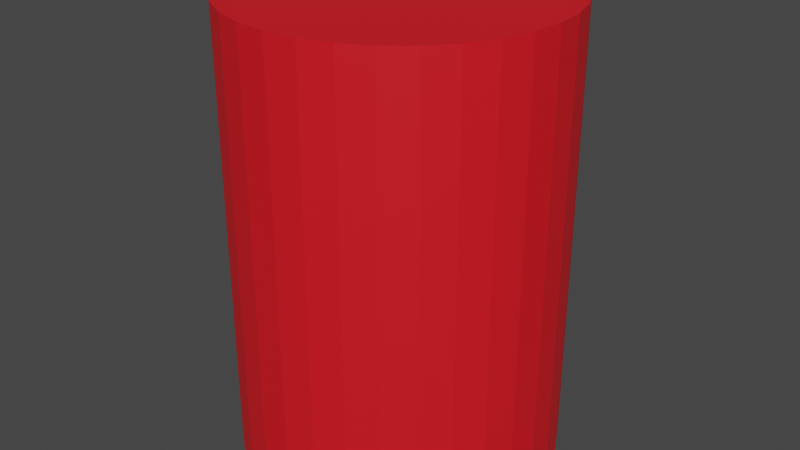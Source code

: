 # Source: redBoch.blend  (saved by Blender 3.3.6; exported with 4.5.12 LTS)
import bpy
from mathutils import Matrix  # noqa: F401  (used for matrix-valued properties, if any)

bpy.ops.wm.read_factory_settings(use_empty=True)
scene = bpy.context.scene
scene.name = 'Scene'

# ---- collections
col_collection = bpy.data.collections.new('Collection'); scene.collection.children.link(col_collection)

# ---- materials (node trees are filled in below, after node groups)
mat_material_001 = bpy.data.materials.new('Material.001')
mat_material_001.use_transparent_shadow = False

# ---- material node trees
mat_material_001.use_nodes = True; mat_material_001.node_tree.nodes.clear()
_N = mat_material_001.node_tree.nodes; _L = mat_material_001.node_tree.links
n0 = _N.new('ShaderNodeBsdfPrincipled'); n0.name = 'Principled BSDF'; n0.location = (10, 300)
n0.distribution = 'GGX'
n0.subsurface_method = 'RANDOM_WALK_SKIN'
n0.inputs[0].default_value = (0.8, 0.008097, 0.0151, 1.0)
n0.inputs[3].default_value = 1.45
n0.inputs[27].default_value = (0.0, 0.0, 0.0, 1.0)
n0.inputs[28].default_value = 1.0
n1 = _N.new('ShaderNodeOutputMaterial'); n1.name = 'Material Output'; n1.location = (300, 300)
_L.new(n0.outputs[0], n1.inputs[0])
n1.is_active_output = True

# ---- world
world_world = bpy.data.worlds.new('World'); scene.world = world_world
world_world.use_nodes = True; world_world.node_tree.nodes.clear()
_N = world_world.node_tree.nodes; _L = world_world.node_tree.links
n0 = _N.new('ShaderNodeOutputWorld'); n0.name = 'World Output'; n0.location = (300, 300)
n1 = _N.new('ShaderNodeBackground'); n1.name = 'Background'; n1.location = (10, 300)
n1.inputs[0].default_value = (0.05088, 0.05088, 0.05088, 1.0)
_L.new(n1.outputs[0], n0.inputs[0])
n0.is_active_output = True
world_world.color = (0.05088, 0.05088, 0.05088)
world_world.use_sun_shadow = False
world_world.sun_shadow_jitter_overblur = 0.0

# ---- meshes
me_cylinder = bpy.data.meshes.new('Cylinder')
me_cylinder.from_pydata([(0.0, 1.0, -1.0), (0.0, 1.0, 1.0), (0.1951, 0.9808, -1.0), (0.1951, 0.9808, 1.0), (0.3827, 0.9239, -1.0), (0.3827, 0.9239, 1.0), (0.5556, 0.8315, -1.0), (0.5556, 0.8315, 1.0), (0.7071, 0.7071, -1.0), (0.7071, 0.7071, 1.0), (0.8315, 0.5556, -1.0), (0.8315, 0.5556, 1.0), (0.9239, 0.3827, -1.0), (0.9239, 0.3827, 1.0), (0.9808, 0.1951, -1.0), (0.9808, 0.1951, 1.0), (1.0, 0.0, -1.0), (1.0, 0.0, 1.0), (0.9808, -0.1951, -1.0), (0.9808, -0.1951, 1.0), (0.9239, -0.3827, -1.0), (0.9239, -0.3827, 1.0), (0.8315, -0.5556, -1.0), (0.8315, -0.5556, 1.0), (0.7071, -0.7071, -1.0), (0.7071, -0.7071, 1.0), (0.5556, -0.8315, -1.0), (0.5556, -0.8315, 1.0), (0.3827, -0.9239, -1.0), (0.3827, -0.9239, 1.0), (0.1951, -0.9808, -1.0), (0.1951, -0.9808, 1.0), (0.0, -1.0, -1.0), (0.0, -1.0, 1.0), (-0.1951, -0.9808, -1.0), (-0.1951, -0.9808, 1.0), (-0.3827, -0.9239, -1.0), (-0.3827, -0.9239, 1.0), (-0.5556, -0.8315, -1.0), (-0.5556, -0.8315, 1.0), (-0.7071, -0.7071, -1.0), (-0.7071, -0.7071, 1.0), (-0.8315, -0.5556, -1.0), (-0.8315, -0.5556, 1.0), (-0.9239, -0.3827, -1.0), (-0.9239, -0.3827, 1.0), (-0.9808, -0.1951, -1.0), (-0.9808, -0.1951, 1.0), (-1.0, 0.0, -1.0), (-1.0, 0.0, 1.0), (-0.9808, 0.1951, -1.0), (-0.9808, 0.1951, 1.0), (-0.9239, 0.3827, -1.0), (-0.9239, 0.3827, 1.0), (-0.8315, 0.5556, -1.0), (-0.8315, 0.5556, 1.0), (-0.7071, 0.7071, -1.0), (-0.7071, 0.7071, 1.0), (-0.5556, 0.8315, -1.0), (-0.5556, 0.8315, 1.0), (-0.3827, 0.9239, -1.0), (-0.3827, 0.9239, 1.0), (-0.1951, 0.9808, -1.0), (-0.1951, 0.9808, 1.0)], [], [(0, 1, 3, 2), (2, 3, 5, 4), (4, 5, 7, 6), (6, 7, 9, 8), (8, 9, 11, 10), (10, 11, 13, 12), (12, 13, 15, 14), (14, 15, 17, 16), (16, 17, 19, 18), (18, 19, 21, 20), (20, 21, 23, 22), (22, 23, 25, 24), (24, 25, 27, 26), (26, 27, 29, 28), (28, 29, 31, 30), (30, 31, 33, 32), (32, 33, 35, 34), (34, 35, 37, 36), (36, 37, 39, 38), (38, 39, 41, 40), (40, 41, 43, 42), (42, 43, 45, 44), (44, 45, 47, 46), (46, 47, 49, 48), (48, 49, 51, 50), (50, 51, 53, 52), (52, 53, 55, 54), (54, 55, 57, 56), (56, 57, 59, 58), (58, 59, 61, 60), (3, 1, 63, 61, 59, 57, 55, 53, 51, 49, 47, 45, 43, 41, 39, 37, 35, 33, 31, 29, 27, 25, 23, 21, 19, 17, 15, 13, 11, 9, 7, 5), (60, 61, 63, 62), (62, 63, 1, 0), (0, 2, 4, 6, 8, 10, 12, 14, 16, 18, 20, 22, 24, 26, 28, 30, 32, 34, 36, 38, 40, 42, 44, 46, 48, 50, 52, 54, 56, 58, 60, 62)])
_uv = me_cylinder.uv_layers.new(name='UVMap')
_uv.uv.foreach_set('vector', [1.0, 0.5, 1.0, 1.0, 0.9688, 1.0, 0.9688, 0.5, 0.9688, 0.5, 0.9688, 1.0, 0.9375, 1.0, 0.9375, 0.5, 0.9375, 0.5, 0.9375, 1.0, 0.9062, 1.0, 0.9062, 0.5, 0.9062, 0.5, 0.9062, 1.0, 0.875, 1.0, 0.875, 0.5, 0.875, 0.5, 0.875, 1.0, 0.8438, 1.0, 0.8438, 0.5, 0.8438, 0.5, 0.8438, 1.0, 0.8125, 1.0, 0.8125, 0.5, 0.8125, 0.5, 0.8125, 1.0, 0.7812, 1.0, 0.7812, 0.5, 0.7812, 0.5, 0.7812, 1.0, 0.75, 1.0, 0.75, 0.5, 0.75, 0.5, 0.75, 1.0, 0.7188, 1.0, 0.7188, 0.5, 0.7188, 0.5, 0.7188, 1.0, 0.6875, 1.0, 0.6875, 0.5, 0.6875, 0.5, 0.6875, 1.0, 0.6562, 1.0, 0.6562, 0.5, 0.6562, 0.5, 0.6562, 1.0, 0.625, 1.0, 0.625, 0.5, 0.625, 0.5, 0.625, 1.0, 0.5938, 1.0, 0.5938, 0.5, 0.5938, 0.5, 0.5938, 1.0, 0.5625, 1.0, 0.5625, 0.5, 0.5625, 0.5, 0.5625, 1.0, 0.5312, 1.0, 0.5312, 0.5, 0.5312, 0.5, 0.5312, 1.0, 0.5, 1.0, 0.5, 0.5, 0.5, 0.5, 0.5, 1.0, 0.4688, 1.0, 0.4688, 0.5, 0.4688, 0.5, 0.4688, 1.0, 0.4375, 1.0, 0.4375, 0.5, 0.4375, 0.5, 0.4375, 1.0, 0.4062, 1.0, 0.4062, 0.5, 0.4062, 0.5, 0.4062, 1.0, 0.375, 1.0, 0.375, 0.5, 0.375, 0.5, 0.375, 1.0, 0.3438, 1.0, 0.3438, 0.5, 0.3438, 0.5, 0.3438, 1.0, 0.3125, 1.0, 0.3125, 0.5, 0.3125, 0.5, 0.3125, 1.0, 0.2812, 1.0, 0.2812, 0.5, 0.2812, 0.5, 0.2812, 1.0, 0.25, 1.0, 0.25, 0.5, 0.25, 0.5, 0.25, 1.0, 0.2188, 1.0, 0.2188, 0.5, 0.2188, 0.5, 0.2188, 1.0, 0.1875, 1.0, 0.1875, 0.5, 0.1875, 0.5, 0.1875, 1.0, 0.1562, 1.0, 0.1562, 0.5, 0.1562, 0.5, 0.1562, 1.0, 0.125, 1.0, 0.125, 0.5, 0.125, 0.5, 0.125, 1.0, 0.09375, 1.0, 0.09375, 0.5, 0.09375, 0.5, 0.09375, 1.0, 0.0625, 1.0, 0.0625, 0.5, 0.2968, 0.4854, 0.25, 0.49, 0.2032, 0.4854, 0.1582, 0.4717, 0.1167, 0.4496, 0.08029, 0.4197, 0.05045, 0.3833, 0.02827, 0.3418, 0.01461, 0.2968, 0.01, 0.25, 0.01461, 0.2032, 0.02827, 0.1582, 0.05045, 0.1167, 0.08029, 0.08029, 0.1167, 0.05045, 0.1582, 0.02827, 0.2032, 0.01461, 0.25, 0.01, 0.2968, 0.01461, 0.3418, 0.02827, 0.3833, 0.05045, 0.4197, 0.08029, 0.4496, 0.1167, 0.4717, 0.1582, 0.4854, 0.2032, 0.49, 0.25, 0.4854, 0.2968, 0.4717, 0.3418, 0.4496, 0.3833, 0.4197, 0.4197, 0.3833, 0.4496, 0.3418, 0.4717, 0.0625, 0.5, 0.0625, 1.0, 0.03125, 1.0, 0.03125, 0.5, 0.03125, 0.5, 0.03125, 1.0, 0.0, 1.0, 0.0, 0.5, 0.75, 0.49, 0.7968, 0.4854, 0.8418, 0.4717, 0.8833, 0.4496, 0.9197, 0.4197, 0.9496, 0.3833, 0.9717, 0.3418, 0.9854, 0.2968, 0.99, 0.25, 0.9854, 0.2032, 0.9717, 0.1582, 0.9496, 0.1167, 0.9197, 0.08029, 0.8833, 0.05045, 0.8418, 0.02827, 0.7968, 0.01461, 0.75, 0.01, 0.7032, 0.01461, 0.6582, 0.02827, 0.6167, 0.05045, 0.5803, 0.08029, 0.5504, 0.1167, 0.5283, 0.1582, 0.5146, 0.2032, 0.51, 0.25, 0.5146, 0.2968, 0.5283, 0.3418, 0.5504, 0.3833, 0.5803, 0.4197, 0.6167, 0.4496, 0.6582, 0.4717, 0.7032, 0.4854])
me_cylinder.materials.append(mat_material_001)
me_cylinder.update()

# ---- objects
ob_cylinder = bpy.data.objects.new('Cylinder', me_cylinder)

# ---- transforms, parenting, visibility, modifiers, constraints
ob_cylinder.location = (0.0, 0.0, 0.0)
ob_cylinder.scale = (1.0, 1.0, 1.407)

# ---- collection membership
col_collection.objects.link(ob_cylinder)

# ---- scene / render settings (as saved in the file)
scene.frame_start = 1; scene.frame_end = 250; scene.frame_set(1)
scene.render.engine = 'BLENDER_EEVEE_NEXT'
scene.cycles.sampling_pattern = 'TABULATED_SOBOL'
scene.cycles.use_light_tree = False
scene.view_settings.view_transform = 'Filmic'
bpy.context.view_layer.update()

# ---- added for rendering (the .blend has no active camera and no usable light): camera, sun
cam_auto = bpy.data.cameras.new('AutoCamera')
cam_auto.lens = 50.0
cam_auto.sensor_width = 36.0
cam_auto.clip_end = 1000.0
ob_auto_camera = bpy.data.objects.new('AutoCamera', cam_auto)
scene.collection.objects.link(ob_auto_camera)
ob_auto_camera.location = (3.69093, -4.42912, 2.95275)
ob_auto_camera.rotation_euler = (1.09748, -7.21219e-08, 0.694738)
scene.camera = ob_auto_camera
light_auto_sun = bpy.data.lights.new('AutoSun', 'SUN')
light_auto_sun.energy = 3.0
light_auto_sun.angle = 0.0523599
ob_auto_sun = bpy.data.objects.new('AutoSun', light_auto_sun)
scene.collection.objects.link(ob_auto_sun)
ob_auto_sun.rotation_euler = (0.872665, 0.174533, 0.523599)
bpy.context.view_layer.update()
